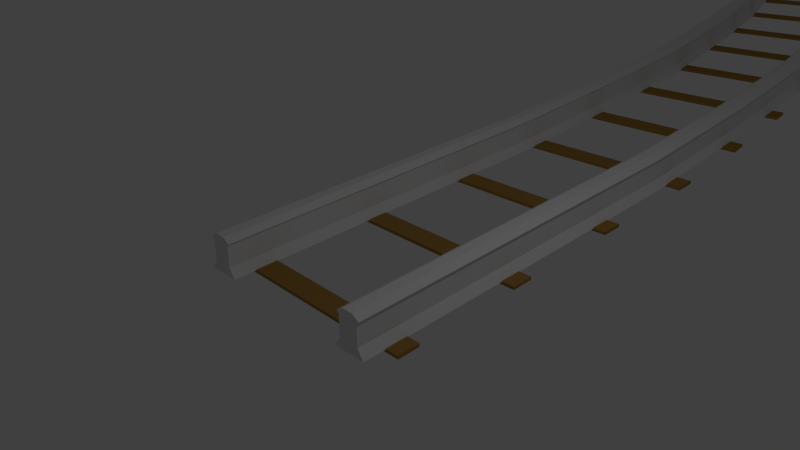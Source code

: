 # Source: left1.blend  (saved by Blender 2.79.0; exported with 4.5.12 LTS)
import bpy
from mathutils import Matrix  # noqa: F401  (used for matrix-valued properties, if any)

bpy.ops.wm.read_factory_settings(use_empty=True)
scene = bpy.context.scene
scene.name = 'Scene'

# ---- collections
col_collection_1 = bpy.data.collections.new('Collection 1'); scene.collection.children.link(col_collection_1)

# ---- materials (node trees are filled in below, after node groups)
mat_wood_material = bpy.data.materials.new('Wood Material')
mat_wood_material.alpha_threshold = 0.0
mat_wood_material.use_transparent_shadow = False
mat_wood_material.preview_render_type = 'CUBE'
mat_wood_material.diffuse_color = (0.3763, 0.2086, 0.04971, 1.0)
mat_wood_material.roughness = 0.5

# ---- material node trees

# ---- world
world_world = bpy.data.worlds.new('World'); scene.world = world_world
world_world.color = (0.05088, 0.05088, 0.05088)
world_world.use_sun_shadow = False
world_world.sun_shadow_jitter_overblur = 0.0
world_world.cycles.sampling_method = 'NONE'
world_world.cycles.sample_map_resolution = 256

# ---- cameras
cam_camera = bpy.data.cameras.new('Camera')
cam_camera.clip_end = 100.0
cam_camera.lens = 35.0
cam_camera.sensor_width = 32.0
cam_camera.sensor_height = 18.0
cam_camera.ortho_scale = 7.314
cam_camera.dof.focus_distance = 0.0
cam_camera.dof.aperture_fstop = 128.0

# ---- lights
light_lamp = bpy.data.lights.new('Lamp', 'POINT')
light_lamp.transmission_factor = 0.0
light_lamp.cutoff_distance = 30.0
light_lamp.energy = 100.0
light_lamp.shadow_buffer_clip_start = 1.001
light_lamp.shadow_soft_size = 0.1
light_lamp.shadow_maximum_resolution = 0.006
light_lamp.use_absolute_resolution = True
light_lamp.cycles.use_multiple_importance_sampling = False

# ---- meshes
me_cube_006 = bpy.data.meshes.new('Cube.006')
me_cube_006.from_pydata([(-16.0, 8.013, -0.2235), (-16.0, 11.3, -0.2235), (16.0, 11.3, -0.2235), (16.0, 8.013, -0.2235), (-16.0, 8.013, 0.2235), (-16.0, 11.3, 0.2235), (16.0, 11.3, 0.2235), (16.0, 8.013, 0.2235), (-16.0, -11.3, -0.2235), (-16.0, -8.013, -0.2235), (16.0, -8.013, -0.2235), (16.0, -11.3, -0.2235), (-16.0, -11.3, 0.2235), (-16.0, -8.013, 0.2235), (16.0, -8.013, 0.2235), (16.0, -11.3, 0.2235)], [], [(4, 5, 1, 0), (5, 6, 2, 1), (6, 7, 3, 2), (7, 4, 0, 3), (0, 1, 2, 3), (7, 6, 5, 4), (12, 13, 9, 8), (13, 14, 10, 9), (14, 15, 11, 10), (15, 12, 8, 11), (8, 9, 10, 11), (15, 14, 13, 12)])
_uv = me_cube_006.uv_layers.new(name='UVMap')
_uv.uv.foreach_set('vector', [0.1023, 0.2151, 9.359e-05, 0.2153, 5.446e-05, 0.2015, 0.1023, 0.2012, 5.451e-05, 0.0927, 0.9008, 0.0927, 0.9009, 0.1084, 0.000104, 0.1084, 0.9999, 0.2151, 0.8977, 0.2153, 0.8977, 0.2014, 0.9999, 0.2012, 0.8977, 0.2153, 0.1023, 0.2151, 0.1023, 0.2012, 0.8977, 0.2014, 0.000104, 0.2011, 0.000104, 0.1084, 0.9009, 0.1084, 0.9009, 0.2011, 0.9008, 5.446e-05, 0.9008, 0.0927, 5.451e-05, 0.0927, 5.446e-05, 5.456e-05, 0.1023, 0.2151, 9.359e-05, 0.2153, 5.446e-05, 0.2015, 0.1023, 0.2012, 5.451e-05, 0.0927, 0.9008, 0.0927, 0.9009, 0.1084, 0.000104, 0.1084, 0.9999, 0.2151, 0.8977, 0.2153, 0.8977, 0.2014, 0.9999, 0.2012, 0.8977, 0.2153, 0.1023, 0.2151, 0.1023, 0.2012, 0.8977, 0.2014, 0.000104, 0.2011, 0.000104, 0.1084, 0.9009, 0.1084, 0.9009, 0.2011, 0.9008, 5.446e-05, 0.9008, 0.0927, 5.451e-05, 0.0927, 5.446e-05, 5.456e-05])
me_cube_006.materials.append(mat_wood_material)
me_cube_006.use_remesh_preserve_volume = False
me_cube_006.use_remesh_preserve_attributes = False
me_cube_006.use_mirror_vertex_groups = False
me_cube_006.update()
me_cube = bpy.data.meshes.new('Cube')
me_cube.from_pydata([(-6.68, 10.21, -2.159), (-6.68, -10.21, -2.159), (-9.915, -10.21, -2.159), (-9.915, 10.21, -2.159), (-7.305, 10.21, -1.246), (-7.305, -10.21, -1.246), (-9.29, -10.21, -1.246), (-9.29, 10.21, -1.246), (-7.305, 10.21, 0.8272), (-7.305, -10.21, 0.8272), (-9.29, -10.21, 0.8272), (-9.29, 10.21, 0.8272), (-7.069, 10.21, 1.07), (-7.069, -10.21, 1.07), (-9.527, -10.21, 1.07), (-9.527, 10.21, 1.07), (-7.763, 10.21, 1.508), (-7.763, -10.21, 1.508), (-8.832, -10.21, 1.508), (-8.832, 10.21, 1.508), (9.915, 10.21, -2.159), (9.915, -10.21, -2.159), (6.68, -10.21, -2.159), (6.68, 10.21, -2.159), (9.29, 10.21, -1.246), (9.29, -10.21, -1.246), (7.305, -10.21, -1.246), (7.305, 10.21, -1.246), (9.29, 10.21, 0.8272), (9.29, -10.21, 0.8272), (7.305, -10.21, 0.8272), (7.305, 10.21, 0.8272), (9.527, 10.21, 1.07), (9.527, -10.21, 1.07), (7.069, -10.21, 1.07), (7.069, 10.21, 1.07), (8.832, 10.21, 1.508), (8.832, -10.21, 1.508), (7.763, -10.21, 1.508), (7.763, 10.21, 1.508)], [], [(0, 1, 2, 3), (7, 6, 10, 11), (0, 4, 5, 1), (1, 5, 6, 2), (2, 6, 7, 3), (4, 0, 3, 7), (11, 10, 14, 15), (6, 5, 9, 10), (4, 7, 11, 8), (5, 4, 8, 9), (15, 14, 18, 19), (10, 9, 13, 14), (8, 11, 15, 12), (9, 8, 12, 13), (16, 19, 18, 17), (14, 13, 17, 18), (12, 15, 19, 16), (13, 12, 16, 17), (20, 21, 22, 23), (27, 26, 30, 31), (20, 24, 25, 21), (21, 25, 26, 22), (22, 26, 27, 23), (24, 20, 23, 27), (31, 30, 34, 35), (26, 25, 29, 30), (24, 27, 31, 28), (25, 24, 28, 29), (35, 34, 38, 39), (30, 29, 33, 34), (28, 31, 35, 32), (29, 28, 32, 33), (36, 39, 38, 37), (34, 33, 37, 38), (32, 35, 39, 36), (33, 32, 36, 37)])
_uv = me_cube.uv_layers.new(name='UVMap')
_uv.uv.foreach_set('vector', [0.7347, 0.2732, 0.0001009, 0.2732, 0.0001011, 0.1568, 0.7347, 0.1568, 0.7347, 0.117, 0.0001011, 0.117, 0.0001011, 0.04244, 0.7347, 0.04244, 0.7347, 0.2732, 0.7347, 0.313, 0.000101, 0.313, 0.0001009, 0.2732, 9.047e-05, 0.4301, 0.03297, 0.4526, 0.03297, 0.5241, 9.033e-05, 0.5466, 0.0001011, 0.1568, 0.0001011, 0.117, 0.7347, 0.117, 0.7347, 0.1568, 0.967, 0.4526, 0.9999, 0.4301, 0.9999, 0.5466, 0.967, 0.5241, 0.7347, 0.04244, 0.0001011, 0.04244, 9.033e-05, 0.02962, 0.7347, 0.02962, 0.03297, 0.5241, 0.03297, 0.4526, 0.1077, 0.4526, 0.1077, 0.5241, 0.967, 0.4526, 0.967, 0.5241, 0.8923, 0.5241, 0.8923, 0.4526, 0.000101, 0.313, 0.7347, 0.313, 0.7347, 0.3875, 0.0001009, 0.3875, 0.7347, 0.02962, 9.033e-05, 0.02962, 9.033e-05, 9.033e-05, 0.7347, 9.069e-05, 0.1077, 0.5241, 0.1077, 0.4526, 0.1164, 0.4441, 0.1164, 0.5326, 0.8923, 0.4526, 0.8923, 0.5241, 0.8836, 0.5326, 0.8836, 0.4441, 0.0001009, 0.3875, 0.7347, 0.3875, 0.7347, 0.4004, 0.0001116, 0.4004, 0.8678, 0.4691, 0.8678, 0.5076, 0.1322, 0.5076, 0.1322, 0.4691, 0.1164, 0.5326, 0.1164, 0.4441, 0.1322, 0.4691, 0.1322, 0.5076, 0.8836, 0.4441, 0.8836, 0.5326, 0.8678, 0.5076, 0.8678, 0.4691, 0.0001116, 0.4004, 0.7347, 0.4004, 0.7347, 0.4299, 0.0001115, 0.4299, 0.7347, 0.2732, 0.0001009, 0.2732, 0.0001011, 0.1568, 0.7347, 0.1568, 0.7347, 0.117, 0.0001011, 0.117, 0.0001011, 0.04244, 0.7347, 0.04244, 0.7347, 0.2732, 0.7347, 0.313, 0.000101, 0.313, 0.0001009, 0.2732, 9.047e-05, 0.4301, 0.03297, 0.4526, 0.03297, 0.5241, 9.033e-05, 0.5466, 0.0001011, 0.1568, 0.0001011, 0.117, 0.7347, 0.117, 0.7347, 0.1568, 0.967, 0.4526, 0.9999, 0.4301, 0.9999, 0.5466, 0.967, 0.5241, 0.7347, 0.04244, 0.0001011, 0.04244, 9.033e-05, 0.02962, 0.7347, 0.02962, 0.03297, 0.5241, 0.03297, 0.4526, 0.1077, 0.4526, 0.1077, 0.5241, 0.967, 0.4526, 0.967, 0.5241, 0.8923, 0.5241, 0.8923, 0.4526, 0.000101, 0.313, 0.7347, 0.313, 0.7347, 0.3875, 0.0001009, 0.3875, 0.7347, 0.02962, 9.033e-05, 0.02962, 9.033e-05, 9.033e-05, 0.7347, 9.069e-05, 0.1077, 0.5241, 0.1077, 0.4526, 0.1164, 0.4441, 0.1164, 0.5326, 0.8923, 0.4526, 0.8923, 0.5241, 0.8836, 0.5326, 0.8836, 0.4441, 0.0001009, 0.3875, 0.7347, 0.3875, 0.7347, 0.4004, 0.0001116, 0.4004, 0.8678, 0.4691, 0.8678, 0.5076, 0.1322, 0.5076, 0.1322, 0.4691, 0.1164, 0.5326, 0.1164, 0.4441, 0.1322, 0.4691, 0.1322, 0.5076, 0.8836, 0.4441, 0.8836, 0.5326, 0.8678, 0.5076, 0.8678, 0.4691, 0.0001116, 0.4004, 0.7347, 0.4004, 0.7347, 0.4299, 0.0001115, 0.4299])
me_cube.materials.append(None)
me_cube.use_remesh_preserve_volume = False
me_cube.use_remesh_preserve_attributes = False
me_cube.use_mirror_vertex_groups = False
me_cube.update()

# ---- curves / text
cu_nurbspath_001 = bpy.data.curves.new('NurbsPath.001', 'CURVE')
cu_nurbspath_001.dimensions = '3D'
_sp = cu_nurbspath_001.splines.new('NURBS'); _sp.points.add(5)
_sp.points.foreach_set('co', [-0.01346, -0.01411, 0.0, 1.0, 44.37, -0.1313, 0.0, 1.0, 54.75, 70.99, 0.0, 1.0, 107.5, 34.5, 0.0, 1.0, 79.45, 0.2391, 0.0, 1.0, 133.6, -5.754e-06, 0.0, 1.0])
_sp.order_u = 5
_sp.order_v = 0
_sp.use_endpoint_u = True
cu_nurbspath_001.use_path = True
cu_nurbspath_001.use_path_clamp = True
cu_nurbspath_001.bevel_resolution = 0
cu_nurbspath_001.fill_mode = 'HALF'

# ---- objects
ob_path = bpy.data.objects.new('path', cu_nurbspath_001)
ob_bot = bpy.data.objects.new('Bot', me_cube_006)
ob_top = bpy.data.objects.new('Top', me_cube)
ob_lamp = bpy.data.objects.new('Lamp', light_lamp)
ob_camera = bpy.data.objects.new('Camera', cam_camera)

# ---- transforms, parenting, visibility, modifiers, constraints
ob_path.location = (0.0, 0.0, 0.0)
ob_path.rotation_euler = (0.0, 0.0, 1.571)
ob_path.lineart.crease_threshold = 0.0
ob_bot.location = (0.0, 0.0, -0.1634)
ob_bot.scale = (0.104, 0.104, 0.104)
ob_bot.lineart.crease_threshold = 0.0
_m = ob_bot.modifiers.new('Array', 'ARRAY')
_m.count = 42
_m.fit_length = 29.0
_m.constant_offset_displace = (0.0, 0.0, 0.0)
_m.relative_offset_displace = (0.0, 1.7, 0.0)
_m = ob_bot.modifiers.new('Curve', 'CURVE')
_m.object = ob_path
ob_top.location = (0.0, 0.0, 0.1718)
ob_top.scale = (0.1483, 0.1483, 0.1483)
ob_top.lock_rotations_4d = False
ob_top.empty_display_type = 'ARROWS'
ob_top.lineart.crease_threshold = 0.0
_m = ob_top.modifiers.new('Array', 'ARRAY')
_m.count = 55
_m.constant_offset_displace = (0.0, 0.0, 0.0)
_m.relative_offset_displace = (0.0, 1.0, 0.0)
_m = ob_top.modifiers.new('Curve', 'CURVE')
_m.object = ob_path
ob_lamp.location = (4.076, 1.005, 5.904)
ob_lamp.rotation_euler = (0.6503, 0.05522, 1.866)
ob_lamp.lock_rotations_4d = False
ob_lamp.empty_display_type = 'ARROWS'
ob_lamp.color = (0.0, 0.0, 0.0, 0.0)
ob_lamp.lineart.crease_threshold = 0.0
ob_camera.location = (7.481, -6.508, 5.344)
ob_camera.rotation_euler = (1.109, 0.01082, 0.8149)
ob_camera.lock_rotations_4d = False
ob_camera.empty_display_type = 'ARROWS'
ob_camera.color = (0.0, 0.0, 0.0, 0.0)
ob_camera.display_type = 'WIRE'
ob_camera.lineart.crease_threshold = 0.0

# ---- collection membership
col_collection_1.objects.link(ob_path)
col_collection_1.objects.link(ob_bot)
col_collection_1.objects.link(ob_top)
col_collection_1.objects.link(ob_lamp)
col_collection_1.objects.link(ob_camera)

# ---- scene / render settings (as saved in the file)
scene.camera = ob_camera
scene.frame_start = 1; scene.frame_end = 250; scene.frame_set(1)
scene.render.engine = 'BLENDER_EEVEE_NEXT'
scene.render.resolution_percentage = 50
scene.render.dither_intensity = 0.0
scene.cycles.use_denoising = False
scene.cycles.samples = 10
scene.cycles.sampling_pattern = 'TABULATED_SOBOL'
scene.cycles.light_sampling_threshold = 0.0
scene.cycles.use_adaptive_sampling = False
scene.cycles.use_light_tree = False
scene.cycles.blur_glossy = 0.0
scene.cycles.volume_bounces = 1
scene.cycles.pixel_filter_type = 'GAUSSIAN'
scene.cycles.sample_clamp_indirect = 0.0
scene.view_settings.view_transform = 'Standard'
bpy.context.view_layer.update()

